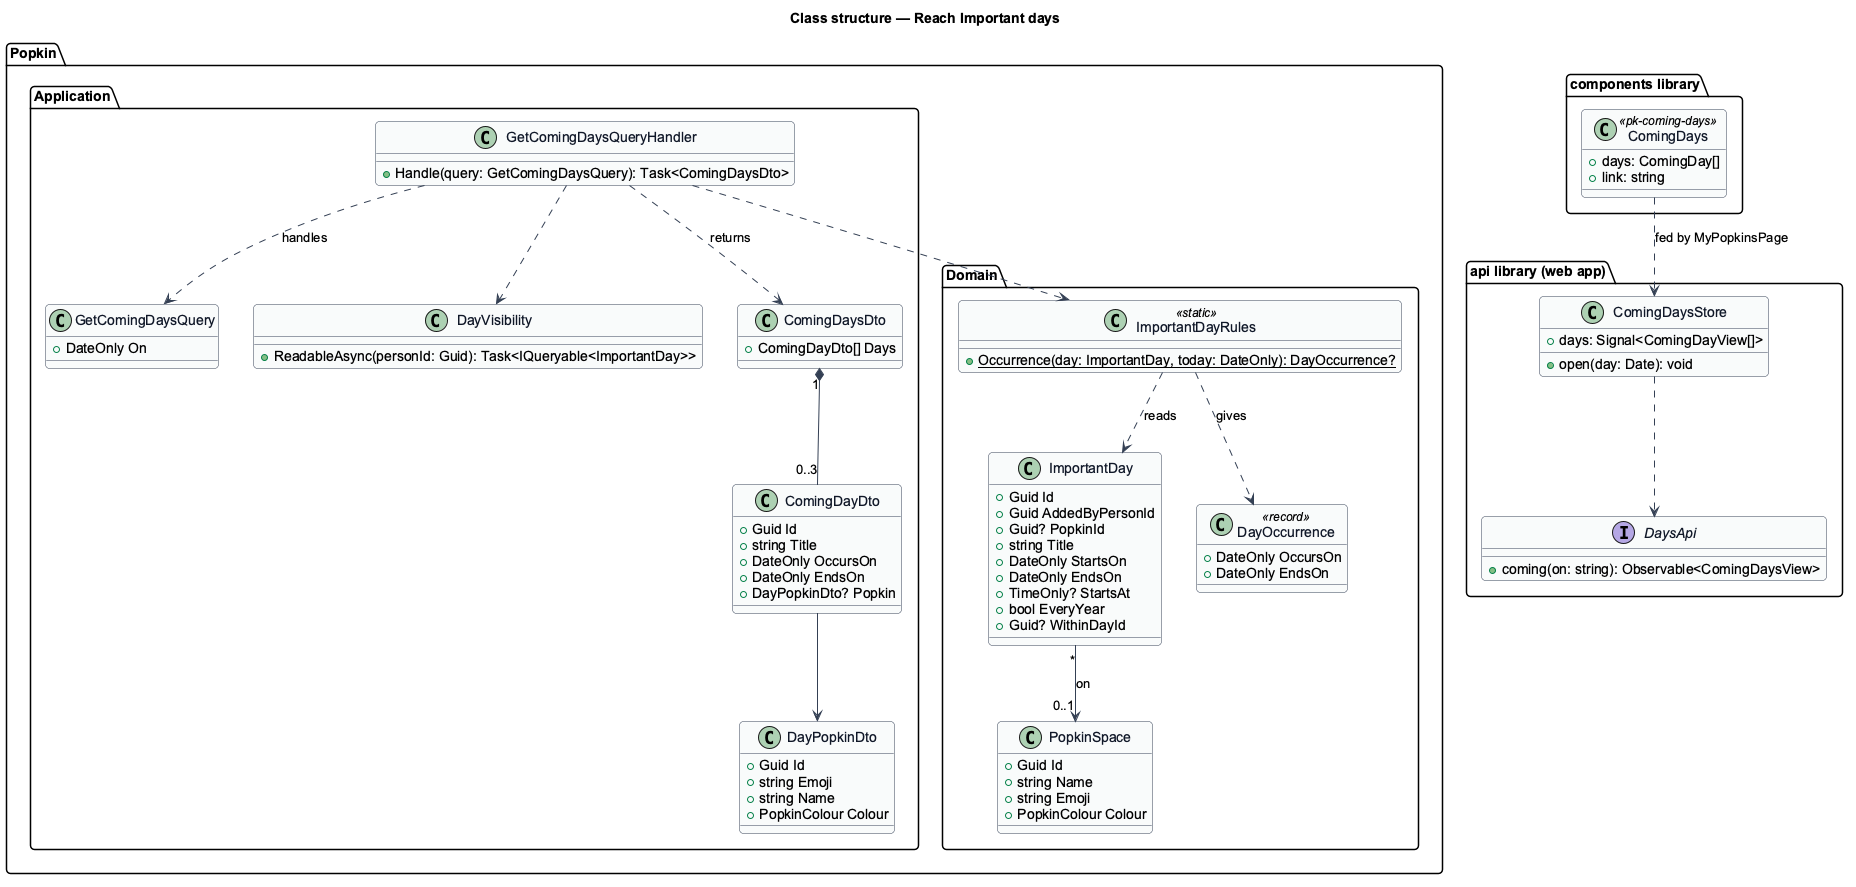

The diagram above was rendered by PlantUML. Its source (embedded in the PNG):
@startuml
skinparam backgroundColor #FFFFFF
skinparam shadowing false
skinparam roundcorner 8
skinparam defaultFontName Arial
skinparam ArrowColor #344054
skinparam class {
  BorderColor #344054
  FontColor #101828
  BackgroundColor #F9FAFB
}
title Class structure — Reach Important days

package "Popkin.Domain" {
  class ImportantDay {
    +Guid Id
    +Guid AddedByPersonId
    +Guid? PopkinId
    +string Title
    +DateOnly StartsOn
    +DateOnly EndsOn
    +TimeOnly? StartsAt
    +bool EveryYear
    +Guid? WithinDayId
  }
  class ImportantDayRules <<static>> {
    +{static} Occurrence(day: ImportantDay, today: DateOnly): DayOccurrence?
  }
  class DayOccurrence <<record>> {
    +DateOnly OccursOn
    +DateOnly EndsOn
  }
  class PopkinSpace {
    +Guid Id
    +string Name
    +string Emoji
    +PopkinColour Colour
  }
}
package "Popkin.Application" {
  class GetComingDaysQuery {
    +DateOnly On
  }
  class GetComingDaysQueryHandler {
    +Handle(query: GetComingDaysQuery): Task<ComingDaysDto>
  }
  class DayVisibility {
    +ReadableAsync(personId: Guid): Task<IQueryable<ImportantDay>>
  }
  class ComingDaysDto {
    +ComingDayDto[] Days
  }
  class ComingDayDto {
    +Guid Id
    +string Title
    +DateOnly OccursOn
    +DateOnly EndsOn
    +DayPopkinDto? Popkin
  }
  class DayPopkinDto {
    +Guid Id
    +string Emoji
    +string Name
    +PopkinColour Colour
  }
}
package "api library (web app)" {
  interface DaysApi {
    +coming(on: string): Observable<ComingDaysView>
  }
  class ComingDaysStore {
    +days: Signal<ComingDayView[]>
    +open(day: Date): void
  }
}
package "components library" {
  class ComingDays <<pk-coming-days>> {
    +days: ComingDay[]
    +link: string
  }
}
ImportantDay "*" --> "0..1" PopkinSpace : on
ImportantDayRules ..> ImportantDay : reads
ImportantDayRules ..> DayOccurrence : gives
GetComingDaysQueryHandler ..> GetComingDaysQuery : handles
GetComingDaysQueryHandler ..> DayVisibility
GetComingDaysQueryHandler ..> ImportantDayRules
GetComingDaysQueryHandler ..> ComingDaysDto : returns
ComingDaysDto "1" *-- "0..3" ComingDayDto
ComingDayDto --> DayPopkinDto
ComingDaysStore ..> DaysApi
ComingDays ..> ComingDaysStore : fed by MyPopkinsPage
@enduml